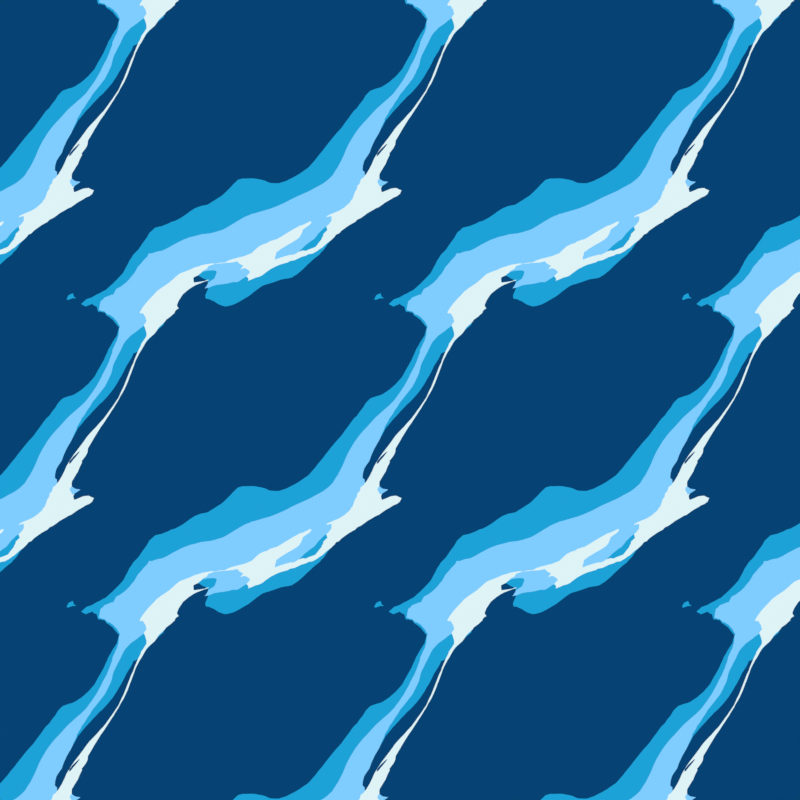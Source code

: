# Source: NauticalNonsense_water_tile_pixel.blend  (saved by Blender 3.4.6; exported with 4.5.12 LTS)
import bpy
from mathutils import Matrix  # noqa: F401  (used for matrix-valued properties, if any)

bpy.ops.wm.read_factory_settings(use_empty=True)
scene = bpy.context.scene
scene.name = 'Scene'

# ---- collections
col_collection = bpy.data.collections.new('Collection'); scene.collection.children.link(col_collection)

# ---- materials (node trees are filled in below, after node groups)
mat_blue = bpy.data.materials.new('blue')
mat_blue.use_transparent_shadow = False
mat_blue_001 = bpy.data.materials.new('blue.001')
mat_blue_001.use_transparent_shadow = False
mat_blue_002 = bpy.data.materials.new('blue.002')
mat_blue_002.use_transparent_shadow = False
mat_blue_003 = bpy.data.materials.new('blue.003')
mat_blue_003.use_transparent_shadow = False

# ---- material node trees
mat_blue.use_nodes = True; mat_blue.node_tree.nodes.clear()
_N = mat_blue.node_tree.nodes; _L = mat_blue.node_tree.links
n0 = _N.new('ShaderNodeOutputMaterial'); n0.name = 'Material Output'; n0.location = (300, 300)
n1 = _N.new('ShaderNodeEmission'); n1.name = 'Emission'; n1.location = (10, 300)
n1.inputs[0].default_value = (0.01229, 0.3613, 0.6867, 1.0)
_L.new(n1.outputs[0], n0.inputs[0])
n0.is_active_output = True
mat_blue_001.use_nodes = True; mat_blue_001.node_tree.nodes.clear()
_N = mat_blue_001.node_tree.nodes; _L = mat_blue_001.node_tree.links
n0 = _N.new('ShaderNodeOutputMaterial'); n0.name = 'Material Output'; n0.location = (300, 300)
n1 = _N.new('ShaderNodeEmission'); n1.name = 'Emission'; n1.location = (10, 300)
n1.inputs[0].default_value = (0.2122, 0.6105, 1.0, 1.0)
_L.new(n1.outputs[0], n0.inputs[0])
n0.is_active_output = True
mat_blue_002.use_nodes = True; mat_blue_002.node_tree.nodes.clear()
_N = mat_blue_002.node_tree.nodes; _L = mat_blue_002.node_tree.links
n0 = _N.new('ShaderNodeOutputMaterial'); n0.name = 'Material Output'; n0.location = (300, 300)
n1 = _N.new('ShaderNodeEmission'); n1.name = 'Emission'; n1.location = (10, 300)
n1.inputs[0].default_value = (0.7305, 0.8963, 0.9216, 1.0)
_L.new(n1.outputs[0], n0.inputs[0])
n0.is_active_output = True
mat_blue_003.use_nodes = True; mat_blue_003.node_tree.nodes.clear()
_N = mat_blue_003.node_tree.nodes; _L = mat_blue_003.node_tree.links
n0 = _N.new('ShaderNodeOutputMaterial'); n0.name = 'Material Output'; n0.location = (300, 300)
n1 = _N.new('ShaderNodeEmission'); n1.name = 'Emission'; n1.location = (10, 300)
n1.inputs[0].default_value = (0.001821, 0.05448, 0.1714, 1.0)
_L.new(n1.outputs[0], n0.inputs[0])
n0.is_active_output = True

# ---- world
world_world = bpy.data.worlds.new('World'); scene.world = world_world
world_world.use_nodes = True; world_world.node_tree.nodes.clear()
_N = world_world.node_tree.nodes; _L = world_world.node_tree.links
n0 = _N.new('ShaderNodeOutputWorld'); n0.name = 'World Output'; n0.location = (300, 300)
n1 = _N.new('ShaderNodeBackground'); n1.name = 'Background'; n1.location = (10, 300)
n1.inputs[0].default_value = (0.05088, 0.05088, 0.05088, 1.0)
_L.new(n1.outputs[0], n0.inputs[0])
n0.is_active_output = True
world_world.color = (0.05088, 0.05088, 0.05088)
world_world.use_sun_shadow = False
world_world.sun_shadow_jitter_overblur = 0.0

# ---- cameras
cam_camera = bpy.data.cameras.new('Camera')
cam_camera.type = 'ORTHO'
cam_camera.clip_end = 100.0
cam_camera.ortho_scale = 130.0

# ---- meshes
me_plane = bpy.data.meshes.new('Plane')
me_plane.from_pydata([(-1.0, -1.0, 0.0), (1.0, -1.0, 0.0), (-1.0, 1.0, 0.0), (1.0, 1.0, 0.0)], [], [(0, 1, 3, 2)])
_uv = me_plane.uv_layers.new(name='UVMap')
_uv.uv.foreach_set('vector', [0.0, 0.0, 1.0, 0.0, 1.0, 1.0, 0.0, 1.0])
me_plane.materials.append(mat_blue)
me_plane.update()
me_plane_001 = bpy.data.meshes.new('Plane.001')
me_plane_001.from_pydata([(-1.0, -1.0, 0.0), (1.0, -1.0, 0.0), (-1.0, 1.0, 0.0), (1.0, 1.0, 0.0)], [], [(0, 1, 3, 2)])
_uv = me_plane_001.uv_layers.new(name='UVMap')
_uv.uv.foreach_set('vector', [0.0, 0.0, 1.0, 0.0, 1.0, 1.0, 0.0, 1.0])
me_plane_001.materials.append(mat_blue_001)
me_plane_001.update()
me_plane_002 = bpy.data.meshes.new('Plane.002')
me_plane_002.from_pydata([(-1.0, -1.0, 0.0), (1.0, -1.0, 0.0), (-1.0, 1.0, 0.0), (1.0, 1.0, 0.0)], [], [(0, 1, 3, 2)])
_uv = me_plane_002.uv_layers.new(name='UVMap')
_uv.uv.foreach_set('vector', [0.0, 0.0, 1.0, 0.0, 1.0, 1.0, 0.0, 1.0])
me_plane_002.materials.append(mat_blue_002)
me_plane_002.update()
me_plane_003 = bpy.data.meshes.new('Plane.003')
me_plane_003.from_pydata([(-1.0, -1.0, 0.0), (1.0, -1.0, 0.0), (-1.0, 1.0, 0.0), (1.0, 1.0, 0.0)], [], [(0, 1, 3, 2)])
_uv = me_plane_003.uv_layers.new(name='UVMap')
_uv.uv.foreach_set('vector', [0.0, 0.0, 1.0, 0.0, 1.0, 1.0, 0.0, 1.0])
me_plane_003.materials.append(mat_blue_003)
me_plane_003.update()

# ---- objects
ob_camera = bpy.data.objects.new('Camera', cam_camera)
ob_plane = bpy.data.objects.new('Plane', me_plane)
ob_plane_001 = bpy.data.objects.new('Plane.001', me_plane_001)
ob_plane_002 = bpy.data.objects.new('Plane.002', me_plane_002)
ob_plane_003 = bpy.data.objects.new('Plane.003', me_plane_003)

# ---- transforms, parenting, visibility, modifiers, constraints
ob_camera.location = (0.0, 0.0, 20.0)
ob_camera.lock_rotations_4d = False
ob_camera.empty_display_type = 'ARROWS'
ob_camera.color = (0.0, 0.0, 0.0, 0.0)
ob_camera.display_type = 'WIRE'
ob_camera.lineart.crease_threshold = 0.0
ob_plane.location = (-50.47, -50.23, 0.0)
_m = ob_plane.modifiers.new('Ocean', 'OCEAN')
_m.repeat_x = 3
_m.repeat_y = 3
_m.wave_alignment = 0.25
_m.wave_direction = 0.7854
_m.wave_scale = 0.257
_m.choppiness = 4.0
_m.time = 3.313
_m.filepath = '//../AppData/Local/Temp/blender_a16012/cache_ocean'
_m = ob_plane.modifiers.new('Ocean.001', 'OCEAN')
_m.geometry_mode = 'DISPLACE'
_m.repeat_x = 3
_m.repeat_y = 3
_m.wave_alignment = 0.25
_m.wave_direction = 0.7854
_m.wave_scale = 0.743
_m.choppiness = 4.0
_m.time = 12.57
_m.filepath = '//../AppData/Local/Temp/blender_a16012/cache_ocean'
ob_plane_001.location = (-50.47, -50.23, -0.1479)
_m = ob_plane_001.modifiers.new('Ocean', 'OCEAN')
_m.repeat_x = 3
_m.repeat_y = 3
_m.wave_alignment = 0.25
_m.wave_direction = 0.7854
_m.wave_scale = 0.5141
_m.choppiness = 4.0
_m.time = 3.313
_m.filepath = '//../AppData/Local/Temp/blender_a16012/cache_ocean'
_m = ob_plane_001.modifiers.new('Ocean.001', 'OCEAN')
_m.geometry_mode = 'DISPLACE'
_m.repeat_x = 3
_m.repeat_y = 3
_m.wave_alignment = 0.25
_m.wave_direction = 0.7854
_m.wave_scale = 1.486
_m.choppiness = 4.0
_m.time = 12.57
_m.filepath = '//../AppData/Local/Temp/blender_a16012/cache_ocean'
ob_plane_002.location = (-47.18, -51.86, -0.4033)
_m = ob_plane_002.modifiers.new('Ocean', 'OCEAN')
_m.repeat_x = 3
_m.repeat_y = 3
_m.wave_alignment = 0.25
_m.wave_direction = 0.7854
_m.wave_scale = 0.7711
_m.choppiness = 4.0
_m.time = 3.313
_m.filepath = '//../AppData/Local/Temp/blender_a16012/cache_ocean'
_m = ob_plane_002.modifiers.new('Ocean.001', 'OCEAN')
_m.geometry_mode = 'DISPLACE'
_m.repeat_x = 3
_m.repeat_y = 3
_m.wave_alignment = 0.25
_m.wave_direction = 0.7854
_m.wave_scale = 2.229
_m.choppiness = 4.0
_m.time = 12.57
_m.filepath = '//../AppData/Local/Temp/blender_a16012/cache_ocean'
ob_plane_003.location = (-45.27, -52.76, 0.1274)
_m = ob_plane_003.modifiers.new('Ocean', 'OCEAN')
_m.repeat_x = 3
_m.repeat_y = 3
_m.wave_alignment = 0.25
_m.wave_direction = 0.7854
_m.wave_scale = 0.05141
_m.choppiness = 4.0
_m.time = 3.313
_m.filepath = '//../AppData/Local/Temp/blender_a16012/cache_ocean'
_m = ob_plane_003.modifiers.new('Ocean.001', 'OCEAN')
_m.geometry_mode = 'DISPLACE'
_m.repeat_x = 3
_m.repeat_y = 3
_m.wave_alignment = 0.25
_m.wave_direction = 0.7854
_m.wave_scale = 0.1486
_m.choppiness = 4.0
_m.time = 12.57
_m.filepath = '//../AppData/Local/Temp/blender_a16012/cache_ocean'

# ---- collection membership
col_collection.objects.link(ob_camera)
col_collection.objects.link(ob_plane)
col_collection.objects.link(ob_plane_001)
col_collection.objects.link(ob_plane_002)
col_collection.objects.link(ob_plane_003)

# ---- scene / render settings (as saved in the file)
scene.camera = ob_camera
scene.frame_start = 1; scene.frame_end = 250; scene.frame_set(65)
scene.render.engine = 'BLENDER_EEVEE_NEXT'
scene.render.resolution_x = 1080
scene.render.filter_size = 0.0
scene.render.film_transparent = True
scene.cycles.sampling_pattern = 'TABULATED_SOBOL'
scene.cycles.use_light_tree = False
scene.eevee.taa_samples = 1
scene.eevee.taa_render_samples = 1
scene.view_settings.view_transform = 'Standard'
bpy.context.view_layer.update()
